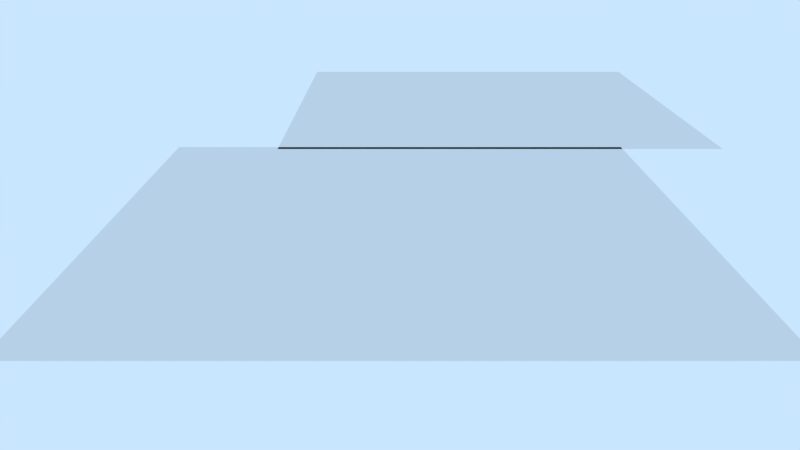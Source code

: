 # Source: game_teste.blend  (saved by Blender 2.79.7; exported with 4.5.12 LTS)
import bpy
from mathutils import Matrix  # noqa: F401  (used for matrix-valued properties, if any)

bpy.ops.wm.read_factory_settings(use_empty=True)
scene = bpy.context.scene
scene.name = '_game_test'

# ---- collections
col_collection_1 = bpy.data.collections.new('Collection 1'); scene.collection.children.link(col_collection_1)
col_item = bpy.data.collections.new('item')  # instanced only; not linked into the scene
col_bau = bpy.data.collections.new('bau')  # instanced only; not linked into the scene
col_dors = bpy.data.collections.new('Dors')  # instanced only; not linked into the scene
col_player = bpy.data.collections.new('_player')  # instanced only; not linked into the scene

# ---- world
world_world = bpy.data.worlds.new('World'); scene.world = world_world
world_world.color = (0.5853, 0.7879, 1.0)
world_world.use_sun_shadow = False
world_world.sun_shadow_jitter_overblur = 0.0

# ---- cameras
cam_camera = bpy.data.cameras.new('Camera')
cam_camera.clip_end = 100.0
cam_camera.lens = 35.0
cam_camera.sensor_width = 32.0
cam_camera.sensor_height = 18.0
cam_camera.display_size = 2.0
cam_camera.dof.focus_distance = 0.0
cam_camera.dof.aperture_fstop = 128.0
cam_camera.dof.aperture_blades = 6

# ---- meshes
me_plane_002 = bpy.data.meshes.new('Plane.002')
me_plane_002.from_pydata([(-8.82, -8.82, 0.0), (8.82, -8.82, 0.0), (-8.82, 8.82, 0.0), (8.82, 8.82, 0.0)], [], [(0, 1, 3, 2)])
me_plane_002.use_remesh_preserve_volume = False
me_plane_002.use_remesh_preserve_attributes = False
me_plane_002.use_mirror_vertex_groups = False
me_plane_002.update()
me_plane = bpy.data.meshes.new('Plane')
me_plane.from_pydata([(-8.82, -8.82, 0.0), (8.82, -8.82, 0.0), (-8.82, 8.82, 0.0), (8.82, 8.82, 0.0)], [], [(0, 1, 3, 2)])
me_plane.use_remesh_preserve_volume = False
me_plane.use_remesh_preserve_attributes = False
me_plane.use_mirror_vertex_groups = False
me_plane.update()

# ---- objects
ob_item_004 = bpy.data.objects.new('item.004', None)
ob_item_003 = bpy.data.objects.new('item.003', None)
ob_item_002 = bpy.data.objects.new('item.002', None)
ob_item_001 = bpy.data.objects.new('item.001', None)
ob_item = bpy.data.objects.new('item', None)
ob_bau = bpy.data.objects.new('bau', None)
ob_plane_002 = bpy.data.objects.new('Plane.002', me_plane_002)
ob_camera = bpy.data.objects.new('Camera', cam_camera)
ob_dors = bpy.data.objects.new('Dors', None)
ob_player = bpy.data.objects.new('_player', None)
ob_plane = bpy.data.objects.new('Plane', me_plane)

# ---- transforms, parenting, visibility, modifiers, constraints
ob_item_004.location = (2.155, 3.669, 0.4692)
ob_item_004.show_instancer_for_render = False
ob_item_004.instance_type = 'COLLECTION'
ob_item_004.lineart.crease_threshold = 0.0
ob_item_003.location = (5.199, -0.06241, 0.4692)
ob_item_003.show_instancer_for_render = False
ob_item_003.instance_type = 'COLLECTION'
ob_item_003.lineart.crease_threshold = 0.0
ob_item_002.location = (1.068, -0.06241, 0.4692)
ob_item_002.show_instancer_for_render = False
ob_item_002.instance_type = 'COLLECTION'
ob_item_002.lineart.crease_threshold = 0.0
ob_item_001.location = (3.434, -0.06241, 0.4692)
ob_item_001.show_instancer_for_render = False
ob_item_001.instance_type = 'COLLECTION'
ob_item_001.lineart.crease_threshold = 0.0
ob_item.location = (2.155, -0.06241, 0.4692)
ob_item.show_instancer_for_render = False
ob_item.instance_type = 'COLLECTION'
ob_item.lineart.crease_threshold = 0.0
ob_bau.location = (0.181, -5.162, 0.7868)
ob_bau.show_instancer_for_render = False
ob_bau.instance_type = 'COLLECTION'
ob_bau.lineart.crease_threshold = 0.0
ob_plane_002.location = (3.972, 17.35, 0.0)
ob_plane_002.lineart.crease_threshold = 0.0
ob_camera.location = (0.0, -25.12, 8.884)
ob_camera.rotation_euler = (1.226, -0.0, 0.0)
ob_camera.lineart.crease_threshold = 0.0
ob_dors.location = (0.0, 6.955, 1.263)
ob_dors.show_instancer_for_render = False
ob_dors.instance_type = 'COLLECTION'
ob_dors.lineart.crease_threshold = 0.0
ob_player.location = (0.0, 0.0, 0.0)
ob_player.show_instancer_for_render = False
ob_player.instance_type = 'COLLECTION'
ob_player.lineart.crease_threshold = 0.0
ob_plane.location = (0.0, 0.0, 0.0)
ob_plane.lineart.crease_threshold = 0.0
ob_item_004.instance_collection = col_item
ob_item_003.instance_collection = col_item
ob_item_002.instance_collection = col_item
ob_item_001.instance_collection = col_item
ob_item.instance_collection = col_item
ob_bau.instance_collection = col_bau
ob_dors.instance_collection = col_dors
ob_player.instance_collection = col_player

# ---- collection membership
col_collection_1.objects.link(ob_item_004)
col_collection_1.objects.link(ob_item_003)
col_collection_1.objects.link(ob_item_002)
col_collection_1.objects.link(ob_item_001)
col_collection_1.objects.link(ob_item)
col_collection_1.objects.link(ob_bau)
col_collection_1.objects.link(ob_plane_002)
col_collection_1.objects.link(ob_camera)
col_collection_1.objects.link(ob_dors)
col_collection_1.objects.link(ob_player)
col_collection_1.objects.link(ob_plane)

# ---- scene / render settings (as saved in the file)
scene.camera = ob_camera
scene.frame_start = 1; scene.frame_end = 250; scene.frame_set(260)
scene.render.engine = 'BLENDER_EEVEE_NEXT'
scene.render.resolution_percentage = 50
scene.render.dither_intensity = 0.0
scene.cycles.use_denoising = False
scene.cycles.samples = 128
scene.cycles.sampling_pattern = 'TABULATED_SOBOL'
scene.cycles.use_adaptive_sampling = False
scene.cycles.use_light_tree = False
scene.view_settings.view_transform = 'Standard'
bpy.context.view_layer.update()
